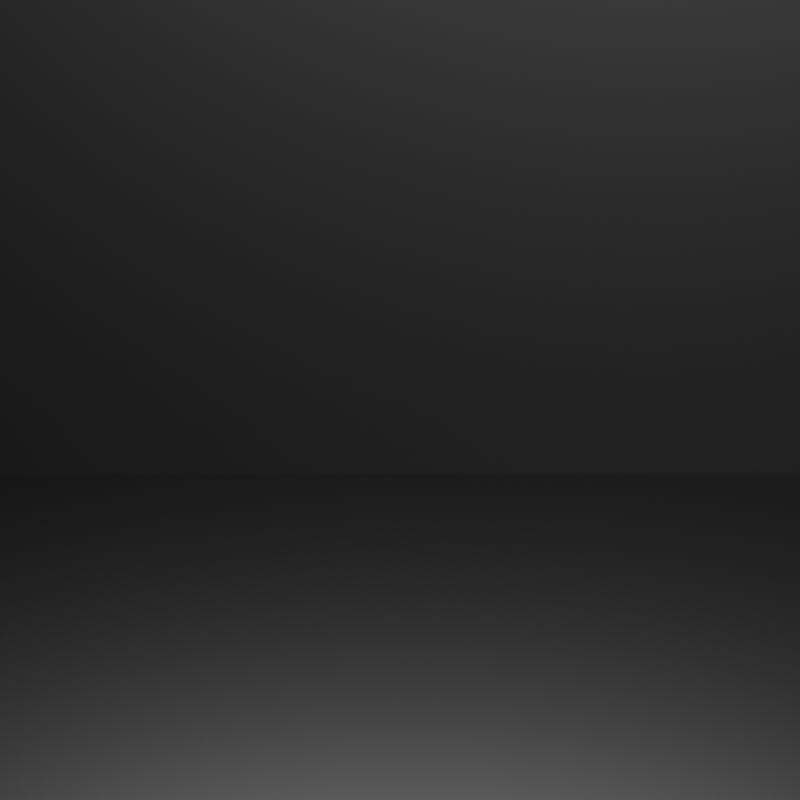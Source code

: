 # Source: jumpy_blobs.blend  (saved by Blender 2.80.48; exported with 4.5.12 LTS)
import bpy
from mathutils import Matrix  # noqa: F401  (used for matrix-valued properties, if any)

bpy.ops.wm.read_factory_settings(use_empty=True)
scene = bpy.context.scene
scene.name = 'Scene'

# ---- collections
col_collection = bpy.data.collections.new('Collection'); scene.collection.children.link(col_collection)

# ---- materials (node trees are filled in below, after node groups)
mat_material_003 = bpy.data.materials.new('Material.003')
mat_material_003.use_transparent_shadow = False
mat_material_003.roughness = 0.25
mat_material_002 = bpy.data.materials.new('Material.002')
mat_material_002.use_transparent_shadow = False
mat_material_002.roughness = 0.25

# ---- material node trees
mat_material_003.use_nodes = True; mat_material_003.node_tree.nodes.clear()
_N = mat_material_003.node_tree.nodes; _L = mat_material_003.node_tree.links
n0 = _N.new('ShaderNodeOutputMaterial'); n0.name = 'Material Output'; n0.location = (300, 300)
n1 = _N.new('ShaderNodeBsdfPrincipled'); n1.name = 'Principled BSDF'; n1.location = (10, 300)
n1.distribution = 'GGX'
n1.subsurface_method = 'BURLEY'
n1.inputs[1].default_value = 1.0
n1.inputs[3].default_value = 1.45
n2 = _N.new('ShaderNodeTexVoronoi'); n2.name = 'Voronoi Texture'; n2.location = (-748, 259)
n3 = _N.new('ShaderNodeTexNoise'); n3.name = 'Musgrave Texture'; n3.location = (-988, 260)
n3.width = 150
n3.normalize = False
n3.inputs[3].default_value = 1.0
n3.inputs[4].default_value = 1.0
n3.inputs[5].default_value = 1.0
n4 = _N.new('ShaderNodeValToRGB'); n4.name = 'ColorRamp'; n4.location = (-406, 262)
while len(n4.color_ramp.elements) > 1: n4.color_ramp.elements.remove(n4.color_ramp.elements[-1])
n4.color_ramp.elements[0].position = 0.0; n4.color_ramp.elements[0].color = (1.0, 0.2209, 0.0, 1.0)
_e = n4.color_ramp.elements.new(0.2295); _e.color = (0.001757, 0.1215, 0.3078, 1.0)
n5 = _N.new('ShaderNodeMath'); n5.name = 'Math'; n5.location = (0, 0)
n5.operation = 'MULTIPLY'
_L.new(n1.outputs[0], n0.inputs[0])
_L.new(n4.outputs[0], n1.inputs[0])
_L.new(n3.outputs[0], n2.inputs[0])
_L.new(n5.outputs[0], n4.inputs[0])
_L.new(n2.outputs[0], n5.inputs[0])
_L.new(n2.outputs[0], n5.inputs[1])
n0.is_active_output = True
mat_material_002.use_nodes = True; mat_material_002.node_tree.nodes.clear()
_N = mat_material_002.node_tree.nodes; _L = mat_material_002.node_tree.links
n0 = _N.new('ShaderNodeOutputMaterial'); n0.name = 'Material Output'; n0.location = (300, 300)
n1 = _N.new('ShaderNodeBsdfPrincipled'); n1.name = 'Principled BSDF'; n1.location = (10, 300)
n1.distribution = 'GGX'
n1.subsurface_method = 'BURLEY'
n1.inputs[0].default_value = (0.03106, 0.03106, 0.03106, 1.0)
n1.inputs[1].default_value = 1.0
n1.inputs[3].default_value = 1.45
_L.new(n1.outputs[0], n0.inputs[0])
n0.is_active_output = True

# ---- world
world_world = bpy.data.worlds.new('World'); scene.world = world_world
world_world.use_nodes = True; world_world.node_tree.nodes.clear()
_N = world_world.node_tree.nodes; _L = world_world.node_tree.links
n0 = _N.new('ShaderNodeOutputWorld'); n0.name = 'World Output'; n0.location = (300, 300)
n1 = _N.new('ShaderNodeBackground'); n1.name = 'Background'; n1.location = (10, 300)
n1.inputs[0].default_value = (0.05088, 0.05088, 0.05088, 1.0)
_L.new(n1.outputs[0], n0.inputs[0])
n0.is_active_output = True
world_world.color = (0.05088, 0.05088, 0.05088)
world_world.use_sun_shadow = False
world_world.sun_shadow_jitter_overblur = 0.0

# ---- cameras
cam_camera_001 = bpy.data.cameras.new('Camera.001')
cam_camera_001.type = 'ORTHO'
cam_camera_001.ortho_scale = 5.5
cam_camera_001.dof.focus_distance = 0.0
cam_camera_001.dof.aperture_fstop = 128.0

# ---- lights
light_area = bpy.data.lights.new('Area', 'AREA')
light_area.transmission_factor = 0.0
light_area.energy = 785.4
light_area.shadow_buffer_clip_start = 0.5
light_area.shadow_soft_size = 1.0
light_area.shadow_maximum_resolution = 0.006
light_area.use_absolute_resolution = True
light_area.size = 1.0
light_area.size_y = 1.0
light_area_001 = bpy.data.lights.new('Area.001', 'AREA')
light_area_001.transmission_factor = 0.0
light_area_001.energy = 785.4
light_area_001.shadow_buffer_clip_start = 0.5
light_area_001.shadow_soft_size = 1.0
light_area_001.shadow_maximum_resolution = 0.006
light_area_001.use_absolute_resolution = True
light_area_001.size = 1.0
light_area_001.size_y = 1.0

# ---- meshes
me_icosphere = bpy.data.meshes.new('Icosphere')
me_icosphere.from_pydata([(0.0, 0.0, -1.0), (0.7236, -0.5257, -0.4472), (-0.2764, -0.8506, -0.4472), (-0.8944, 0.0, -0.4472), (-0.2764, 0.8506, -0.4472), (0.7236, 0.5257, -0.4472), (0.2764, -0.8506, 0.4472), (-0.7236, -0.5257, 0.4472), (-0.7236, 0.5257, 0.4472), (0.2764, 0.8506, 0.4472), (0.8944, 0.0, 0.4472), (0.0, 0.0, 1.0)], [], [(0, 1, 2), (1, 0, 5), (0, 2, 3), (0, 3, 4), (0, 4, 5), (1, 5, 10), (2, 1, 6), (3, 2, 7), (4, 3, 8), (5, 4, 9), (1, 10, 6), (2, 6, 7), (3, 7, 8), (4, 8, 9), (5, 9, 10), (6, 10, 11), (7, 6, 11), (8, 7, 11), (9, 8, 11), (10, 9, 11)])
_uv = me_icosphere.uv_layers.new(name='UVMap')
_uv.uv.foreach_set('vector', [0.8182, 0.0, 0.7273, 0.1575, 0.9091, 0.1575, 0.7273, 0.1575, 0.6364, 0.0, 0.5455, 0.1575, 0.09091, 0.0, 0.0, 0.1575, 0.1818, 0.1575, 0.2727, 0.0, 0.1818, 0.1575, 0.3636, 0.1575, 0.4545, 0.0, 0.3636, 0.1575, 0.5455, 0.1575, 0.7273, 0.1575, 0.5455, 0.1575, 0.6364, 0.3149, 0.9091, 0.1575, 0.7273, 0.1575, 0.8182, 0.3149, 0.1818, 0.1575, 0.0, 0.1575, 0.09091, 0.3149, 0.3636, 0.1575, 0.1818, 0.1575, 0.2727, 0.3149, 0.5455, 0.1575, 0.3636, 0.1575, 0.4545, 0.3149, 0.7273, 0.1575, 0.6364, 0.3149, 0.8182, 0.3149, 0.9091, 0.1575, 0.8182, 0.3149, 1.0, 0.3149, 0.1818, 0.1575, 0.09091, 0.3149, 0.2727, 0.3149, 0.3636, 0.1575, 0.2727, 0.3149, 0.4545, 0.3149, 0.5455, 0.1575, 0.4545, 0.3149, 0.6364, 0.3149, 0.8182, 0.3149, 0.6364, 0.3149, 0.7273, 0.4724, 1.0, 0.3149, 0.8182, 0.3149, 0.9091, 0.4724, 0.2727, 0.3149, 0.09091, 0.3149, 0.1818, 0.4724, 0.4545, 0.3149, 0.2727, 0.3149, 0.3636, 0.4724, 0.6364, 0.3149, 0.4545, 0.3149, 0.5455, 0.4724])
me_icosphere.use_remesh_preserve_volume = False
me_icosphere.use_remesh_preserve_attributes = False
me_icosphere.use_mirror_vertex_groups = False
me_icosphere.update()
me_plane = bpy.data.meshes.new('Plane')
me_plane.from_pydata([(-1.0, -1.0, 0.0), (1.0, -1.0, 0.0), (-1.0, 1.0, 0.0), (1.0, 1.0, 0.0)], [], [(0, 1, 3, 2)])
_uv = me_plane.uv_layers.new(name='UVMap')
_uv.uv.foreach_set('vector', [0.0, 0.0, 1.0, 0.0, 1.0, 1.0, 0.0, 1.0])
me_plane.materials.append(mat_material_002)
me_plane.use_remesh_preserve_volume = False
me_plane.use_remesh_preserve_attributes = False
me_plane.use_mirror_vertex_groups = False
me_plane.update()
me_plane_001 = bpy.data.meshes.new('Plane.001')
me_plane_001.from_pydata([(-1.0, -1.0, 0.0), (1.0, -1.0, 0.0), (-1.0, 1.0, 0.0), (1.0, 1.0, 0.0)], [], [(0, 1, 3, 2)])
_uv = me_plane_001.uv_layers.new(name='UVMap')
_uv.uv.foreach_set('vector', [0.0, 0.0, 1.0, 0.0, 1.0, 1.0, 0.0, 1.0])
me_plane_001.materials.append(mat_material_002)
me_plane_001.use_remesh_preserve_volume = False
me_plane_001.use_remesh_preserve_attributes = False
me_plane_001.use_mirror_vertex_groups = False
me_plane_001.update()

# ---- curves / text
cu_beziercircle = bpy.data.curves.new('BezierCircle', 'CURVE')
cu_beziercircle.dimensions = '3D'
_sp = cu_beziercircle.splines.new('BEZIER'); _sp.bezier_points.add(3)
_sp.bezier_points.foreach_set('co', [-1.0, 0.0, 0.0, 0.0, 1.0, 0.0, 1.0, 0.0, 0.0, 0.0, -1.0, 0.0])
_sp.bezier_points.foreach_set('handle_left', [-1.0, -0.5521, 0.0, -0.5521, 1.0, 0.0, 1.0, 0.5521, 0.0, 0.5521, -1.0, 0.0])
_sp.bezier_points.foreach_set('handle_right', [-1.0, 0.5521, 0.0, 0.5521, 1.0, 0.0, 1.0, -0.5521, 0.0, -0.5521, -1.0, 0.0])
for _p, _l, _r in zip(_sp.bezier_points, ['AUTO', 'AUTO', 'AUTO', 'AUTO'], ['AUTO', 'AUTO', 'AUTO', 'AUTO']): _p.handle_left_type = _l; _p.handle_right_type = _r
_sp.order_u = 0
_sp.order_v = 0
_sp.use_cyclic_u = True
cu_beziercircle.use_path = True
cu_beziercircle.use_path_clamp = True
cu_beziercircle.bevel_resolution = 0
cu_beziercircle.fill_mode = 'HALF'

# ---- objects
ob_icosphere = bpy.data.objects.new('Icosphere', me_icosphere)
ob_mball = bpy.data.objects.new('Mball', None)
ob_beziercircle = bpy.data.objects.new('BezierCircle', cu_beziercircle)
ob_empty = bpy.data.objects.new('Empty', None)
ob_plane = bpy.data.objects.new('Plane', me_plane)
ob_plane_001 = bpy.data.objects.new('Plane.001', me_plane_001)
ob_camera = bpy.data.objects.new('Camera', cam_camera_001)
ob_area = bpy.data.objects.new('Area', light_area)
ob_area_001 = bpy.data.objects.new('Area.001', light_area_001)

# ---- transforms, parenting, visibility, modifiers, constraints
ob_icosphere.location = (0.0, 0.0, 0.0)
ob_icosphere.lineart.crease_threshold = 0.0
_m = ob_icosphere.modifiers.new('Displace', 'DISPLACE')
_m.strength = -2.5
_m.texture_coords = 'OBJECT'
_m.texture_coords_object = ob_empty
_m = ob_icosphere.modifiers.new('ParticleSettings', 'PARTICLE_SYSTEM')
_m = ob_icosphere.modifiers.new('Wireframe', 'WIREFRAME')
_m.thickness = 0.0
ob_mball.location = (7.089, 0.0, 0.0)
ob_mball.empty_image_offset = (0.0, 0.0)
ob_mball.lineart.crease_threshold = 0.0
ob_beziercircle.location = (0.0, 0.0, 0.0)
ob_beziercircle.scale = (0.3, 0.3, 0.3)
ob_beziercircle.lineart.crease_threshold = 0.0
ob_empty.location = (0.0, 0.0, 0.0)
ob_empty.lineart.crease_threshold = 0.0
_c = ob_empty.constraints.new('FOLLOW_PATH'); _c.name = 'Follow Path'
_c.target = ob_beziercircle
_c.offset = 81.67
ob_plane.location = (0.0, -1.34, -1.66)
ob_plane.scale = (5.627, 5.627, 11.25)
ob_plane.lineart.crease_threshold = 0.0
ob_plane_001.location = (0.0, 4.34, -1.462)
ob_plane_001.rotation_euler = (1.571, -0.0, 0.0)
ob_plane_001.scale = (5.627, 5.627, 11.25)
ob_plane_001.lineart.crease_threshold = 0.0
ob_camera.location = (0.1837, -5.529, 1.515)
ob_camera.rotation_euler = (1.309, 0.0, 0.0)
ob_camera.lineart.crease_threshold = 0.0
ob_area.location = (0.0, 0.0, 4.567)
ob_area.scale = (4.356, 4.356, 4.356)
ob_area.lineart.crease_threshold = 0.0
ob_area_001.location = (3.718, -4.755, 3.365)
ob_area_001.rotation_euler = (1.143, 0.1361, 0.9317)
ob_area_001.scale = (3.086, 3.086, 3.086)
ob_area_001.lineart.crease_threshold = 0.0

# ---- collection membership
col_collection.objects.link(ob_icosphere)
col_collection.objects.link(ob_mball)
col_collection.objects.link(ob_beziercircle)
col_collection.objects.link(ob_empty)
col_collection.objects.link(ob_plane)
col_collection.objects.link(ob_plane_001)
col_collection.objects.link(ob_camera)
col_collection.objects.link(ob_area)
col_collection.objects.link(ob_area_001)

# ---- scene / render settings (as saved in the file)
scene.camera = ob_camera
scene.frame_start = 1; scene.frame_end = 120; scene.frame_set(99)
scene.render.engine = 'BLENDER_EEVEE_NEXT'
scene.render.image_settings.file_format = 'FFMPEG'
scene.render.resolution_y = 1920
scene.cycles.use_denoising = False
scene.cycles.samples = 128
scene.cycles.sampling_pattern = 'TABULATED_SOBOL'
scene.cycles.use_adaptive_sampling = False
scene.cycles.use_light_tree = False
scene.eevee.use_gtao = True
scene.eevee.use_raytracing = True
scene.view_settings.view_transform = 'Filmic'
bpy.context.view_layer.update()
